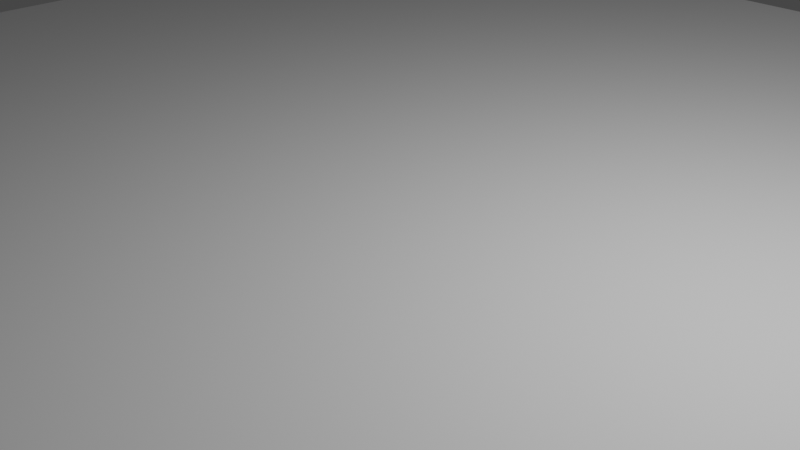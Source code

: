 # Source: floor.blend  (saved by Blender 2.93.20; exported with 4.5.12 LTS)
import bpy
from mathutils import Matrix  # noqa: F401  (used for matrix-valued properties, if any)

bpy.ops.wm.read_factory_settings(use_empty=True)
scene = bpy.context.scene
scene.name = 'Scene'

# ---- collections
col_collection = bpy.data.collections.new('Collection'); scene.collection.children.link(col_collection)

# ---- world
world_world = bpy.data.worlds.new('World'); scene.world = world_world
world_world.use_nodes = True; world_world.node_tree.nodes.clear()
_N = world_world.node_tree.nodes; _L = world_world.node_tree.links
n0 = _N.new('ShaderNodeOutputWorld'); n0.name = 'World Output'; n0.location = (300, 300)
n1 = _N.new('ShaderNodeBackground'); n1.name = 'Background'; n1.location = (10, 300)
n1.inputs[0].default_value = (0.05088, 0.05088, 0.05088, 1.0)
_L.new(n1.outputs[0], n0.inputs[0])
n0.is_active_output = True
world_world.color = (0.05088, 0.05088, 0.05088)
world_world.use_sun_shadow = False
world_world.sun_shadow_jitter_overblur = 0.0

# ---- cameras
cam_camera = bpy.data.cameras.new('Camera')
cam_camera.clip_end = 100.0
cam_camera.ortho_scale = 7.314

# ---- lights
light_light = bpy.data.lights.new('Light', 'POINT')
light_light.transmission_factor = 0.0
light_light.energy = 1000.0
light_light.shadow_soft_size = 0.1
light_light.shadow_maximum_resolution = 0.006
light_light.use_absolute_resolution = True

# ---- meshes
me_plane = bpy.data.meshes.new('Plane')
me_plane.from_pydata([(-1.0, -1.0, 0.0), (1.0, -1.0, 0.0), (-1.0, 1.0, 0.0), (1.0, 1.0, 0.0)], [], [(0, 1, 3, 2)])
_uv = me_plane.uv_layers.new(name='UVMap')
_uv.uv.foreach_set('vector', [0.0, 0.0, 1.0, 0.0, 1.0, 1.0, 0.0, 1.0])
me_plane.use_remesh_fix_poles = True
me_plane.use_remesh_preserve_attributes = False
me_plane.update()

# ---- objects
ob_light = bpy.data.objects.new('Light', light_light)
ob_camera = bpy.data.objects.new('Camera', cam_camera)
ob_plane = bpy.data.objects.new('Plane', me_plane)

# ---- transforms, parenting, visibility, modifiers, constraints
ob_light.location = (4.076, 1.005, 5.904)
ob_light.rotation_euler = (0.6503, 0.05522, 1.866)
ob_light.lock_rotations_4d = False
ob_light.empty_display_type = 'ARROWS'
ob_light.color = (0.0, 0.0, 0.0, 0.0)
ob_light.lineart.crease_threshold = 0.0
ob_camera.location = (7.359, -6.926, 4.958)
ob_camera.rotation_euler = (1.109, 0.0, 0.8149)
ob_camera.lock_rotations_4d = False
ob_camera.empty_display_type = 'ARROWS'
ob_camera.color = (0.0, 0.0, 0.0, 0.0)
ob_camera.display_type = 'WIRE'
ob_camera.lineart.crease_threshold = 0.0
ob_plane.location = (0.0, 0.0, 0.0)
ob_plane.scale = (10.0, 10.0, 10.0)

# ---- collection membership
col_collection.objects.link(ob_light)
col_collection.objects.link(ob_camera)
col_collection.objects.link(ob_plane)

# ---- scene / render settings (as saved in the file)
scene.camera = ob_camera
scene.frame_start = 1; scene.frame_end = 250; scene.frame_set(1)
scene.render.engine = 'BLENDER_EEVEE_NEXT'
scene.cycles.use_denoising = False
scene.cycles.samples = 128
scene.cycles.sampling_pattern = 'TABULATED_SOBOL'
scene.cycles.use_adaptive_sampling = False
scene.cycles.use_light_tree = False
scene.view_settings.view_transform = 'Filmic'
bpy.context.view_layer.update()
